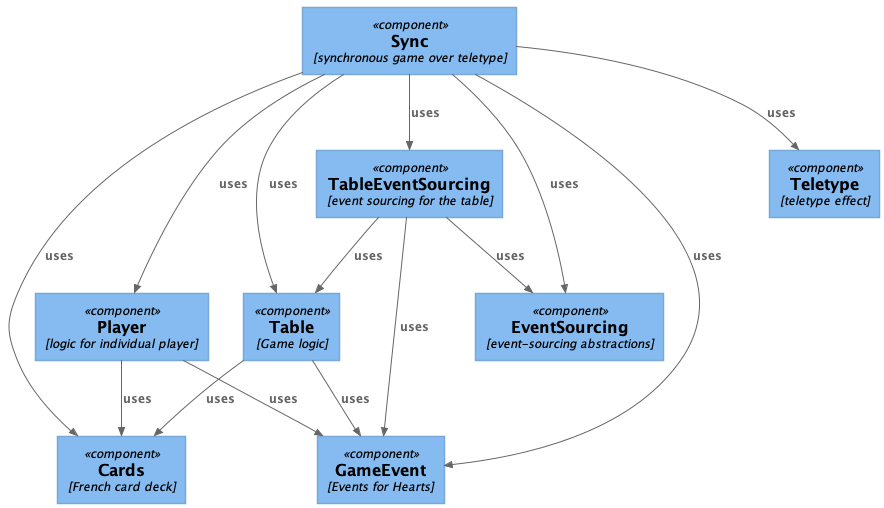

The diagram above was rendered by PlantUML. Its source (embedded in the PNG):
@startuml
!include plantuml/C4_Component.puml

Component(Cards, "Cards", "French card deck")
Component(GameEvent, "GameEvent", "Events for Hearts")
Component(Table, "Table", "Game logic")
Component(EventSourcing, "EventSourcing", "event-sourcing abstractions")
Component(TableEventSourcing, "TableEventSourcing", "event sourcing for the table")
Component(Player, "Player", "logic for individual player")
Component(Teletype, "Teletype", "teletype effect")
Component(Sync, "Sync", "synchronous game over teletype")

Rel(Table, Cards, "uses")
Rel(Table, GameEvent, "uses")
Rel(TableEventSourcing, Table, "uses")
Rel(TableEventSourcing, EventSourcing, "uses")
Rel(TableEventSourcing, GameEvent, "uses")
Rel(Player, Cards, "uses")
Rel(Player, GameEvent, "uses")
Rel(Sync, Teletype, "uses")
Rel(Sync, Cards, "uses")
Rel(Sync, GameEvent, "uses")
Rel(Sync, Table, "uses")
Rel(Sync, Player, "uses")
Rel(Sync, EventSourcing, "uses")
Rel(Sync, TableEventSourcing, "uses")
@enduml